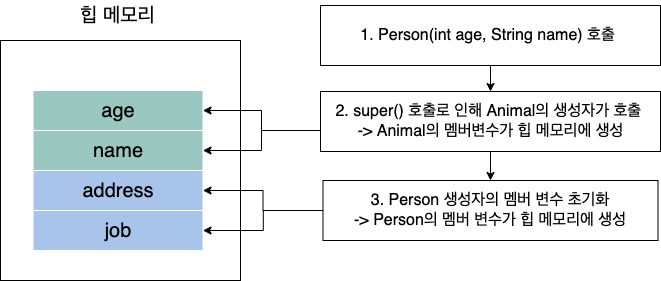

The diagram above was exported from draw.io. Its source (the exported page's mxGraphModel, read from the mxfile embedded in the PNG):
<mxGraphModel dx="1221" dy="1402" grid="1" gridSize="10" guides="1" tooltips="1" connect="1" arrows="1" fold="1" page="1" pageScale="1" pageWidth="827" pageHeight="1169" math="0" shadow="0">
  <root>
    <mxCell id="0" />
    <mxCell id="1" parent="0" />
    <mxCell id="MRQjDAlVOtXE6_fFSoM0-5" value="" style="whiteSpace=wrap;html=1;fontSize=20;" vertex="1" parent="1">
      <mxGeometry x="120" y="420" width="240" height="240" as="geometry" />
    </mxCell>
    <mxCell id="MRQjDAlVOtXE6_fFSoM0-20" style="edgeStyle=orthogonalEdgeStyle;rounded=0;orthogonalLoop=1;jettySize=auto;html=1;entryX=1;entryY=0.5;entryDx=0;entryDy=0;" edge="1" parent="1" source="MRQjDAlVOtXE6_fFSoM0-13" target="MRQjDAlVOtXE6_fFSoM0-1">
      <mxGeometry relative="1" as="geometry" />
    </mxCell>
    <mxCell id="MRQjDAlVOtXE6_fFSoM0-21" style="edgeStyle=orthogonalEdgeStyle;rounded=0;orthogonalLoop=1;jettySize=auto;html=1;entryX=1;entryY=0.5;entryDx=0;entryDy=0;" edge="1" parent="1" target="MRQjDAlVOtXE6_fFSoM0-2">
      <mxGeometry relative="1" as="geometry">
        <mxPoint x="443" y="590" as="sourcePoint" />
      </mxGeometry>
    </mxCell>
    <mxCell id="MRQjDAlVOtXE6_fFSoM0-13" value="" style="rounded=0;whiteSpace=wrap;html=1;fontSize=16;" vertex="1" parent="1">
      <mxGeometry x="442.5" y="560" width="335" height="60" as="geometry" />
    </mxCell>
    <mxCell id="MRQjDAlVOtXE6_fFSoM0-18" style="edgeStyle=orthogonalEdgeStyle;rounded=0;orthogonalLoop=1;jettySize=auto;html=1;entryX=1;entryY=0.5;entryDx=0;entryDy=0;" edge="1" parent="1" source="MRQjDAlVOtXE6_fFSoM0-12" target="MRQjDAlVOtXE6_fFSoM0-3">
      <mxGeometry relative="1" as="geometry">
        <Array as="points">
          <mxPoint x="381" y="510" />
          <mxPoint x="381" y="490" />
        </Array>
      </mxGeometry>
    </mxCell>
    <mxCell id="MRQjDAlVOtXE6_fFSoM0-19" style="edgeStyle=orthogonalEdgeStyle;rounded=0;orthogonalLoop=1;jettySize=auto;html=1;entryX=1;entryY=0.5;entryDx=0;entryDy=0;" edge="1" parent="1" source="MRQjDAlVOtXE6_fFSoM0-12" target="MRQjDAlVOtXE6_fFSoM0-4">
      <mxGeometry relative="1" as="geometry">
        <Array as="points">
          <mxPoint x="381" y="510" />
          <mxPoint x="381" y="530" />
        </Array>
      </mxGeometry>
    </mxCell>
    <mxCell id="MRQjDAlVOtXE6_fFSoM0-24" style="edgeStyle=orthogonalEdgeStyle;rounded=0;orthogonalLoop=1;jettySize=auto;html=1;entryX=0.5;entryY=0;entryDx=0;entryDy=0;" edge="1" parent="1" source="MRQjDAlVOtXE6_fFSoM0-12" target="MRQjDAlVOtXE6_fFSoM0-13">
      <mxGeometry relative="1" as="geometry" />
    </mxCell>
    <mxCell id="MRQjDAlVOtXE6_fFSoM0-12" value="" style="rounded=0;whiteSpace=wrap;html=1;fontSize=16;" vertex="1" parent="1">
      <mxGeometry x="440" y="471" width="340" height="60" as="geometry" />
    </mxCell>
    <mxCell id="MRQjDAlVOtXE6_fFSoM0-23" style="edgeStyle=orthogonalEdgeStyle;rounded=0;orthogonalLoop=1;jettySize=auto;html=1;entryX=0.5;entryY=0;entryDx=0;entryDy=0;" edge="1" parent="1" source="MRQjDAlVOtXE6_fFSoM0-11" target="MRQjDAlVOtXE6_fFSoM0-12">
      <mxGeometry relative="1" as="geometry" />
    </mxCell>
    <mxCell id="MRQjDAlVOtXE6_fFSoM0-11" value="" style="rounded=0;whiteSpace=wrap;html=1;fontSize=16;" vertex="1" parent="1">
      <mxGeometry x="440" y="385" width="340" height="60" as="geometry" />
    </mxCell>
    <mxCell id="MRQjDAlVOtXE6_fFSoM0-1" value="address" style="rounded=0;whiteSpace=wrap;html=1;fontSize=20;fillColor=#A9C4EB;strokeColor=#FFFFFF;" vertex="1" parent="1">
      <mxGeometry x="152.5" y="550" width="170" height="40" as="geometry" />
    </mxCell>
    <mxCell id="MRQjDAlVOtXE6_fFSoM0-2" value="job" style="rounded=0;whiteSpace=wrap;html=1;fontSize=20;fillColor=#A9C4EB;strokeColor=#FFFFFF;" vertex="1" parent="1">
      <mxGeometry x="152.5" y="590" width="170" height="40" as="geometry" />
    </mxCell>
    <mxCell id="MRQjDAlVOtXE6_fFSoM0-3" value="age" style="rounded=0;whiteSpace=wrap;html=1;fillColor=#9AC7BF;fontSize=20;strokeColor=#FFFFFF;" vertex="1" parent="1">
      <mxGeometry x="152.5" y="470" width="170" height="40" as="geometry" />
    </mxCell>
    <mxCell id="MRQjDAlVOtXE6_fFSoM0-4" value="name" style="rounded=0;whiteSpace=wrap;html=1;fillColor=#9AC7BF;fontSize=20;strokeColor=#FFFFFF;" vertex="1" parent="1">
      <mxGeometry x="152.5" y="510" width="170" height="40" as="geometry" />
    </mxCell>
    <mxCell id="MRQjDAlVOtXE6_fFSoM0-6" value="힙 메모리" style="text;html=1;strokeColor=none;fillColor=none;align=center;verticalAlign=middle;whiteSpace=wrap;rounded=0;fontSize=20;" vertex="1" parent="1">
      <mxGeometry x="195" y="380" width="85" height="30" as="geometry" />
    </mxCell>
    <mxCell id="MRQjDAlVOtXE6_fFSoM0-8" value="2. super() 호출로 인해 Animal의 생성자가 호출 &lt;br style=&quot;font-size: 16px;&quot;&gt;-&amp;gt; Animal의 멤버변수가 힙 메모리에 생성" style="text;html=1;strokeColor=none;fillColor=none;align=center;verticalAlign=middle;whiteSpace=wrap;rounded=0;fontSize=16;" vertex="1" parent="1">
      <mxGeometry x="452.5" y="486" width="315" height="30" as="geometry" />
    </mxCell>
    <mxCell id="MRQjDAlVOtXE6_fFSoM0-9" value="3. Person 생성자의 멤버 변수 초기화&lt;br style=&quot;font-size: 16px;&quot;&gt;-&amp;gt; Person의 멤버 변수가 힙 메모리에 생성" style="text;html=1;strokeColor=none;fillColor=none;align=center;verticalAlign=middle;whiteSpace=wrap;rounded=0;fontSize=16;" vertex="1" parent="1">
      <mxGeometry x="445" y="575" width="330" height="30" as="geometry" />
    </mxCell>
    <mxCell id="MRQjDAlVOtXE6_fFSoM0-10" value="1. Person(int age, String name) 호출" style="text;html=1;strokeColor=none;fillColor=none;align=center;verticalAlign=middle;whiteSpace=wrap;rounded=0;fontSize=16;" vertex="1" parent="1">
      <mxGeometry x="445" y="400" width="325" height="30" as="geometry" />
    </mxCell>
  </root>
</mxGraphModel>